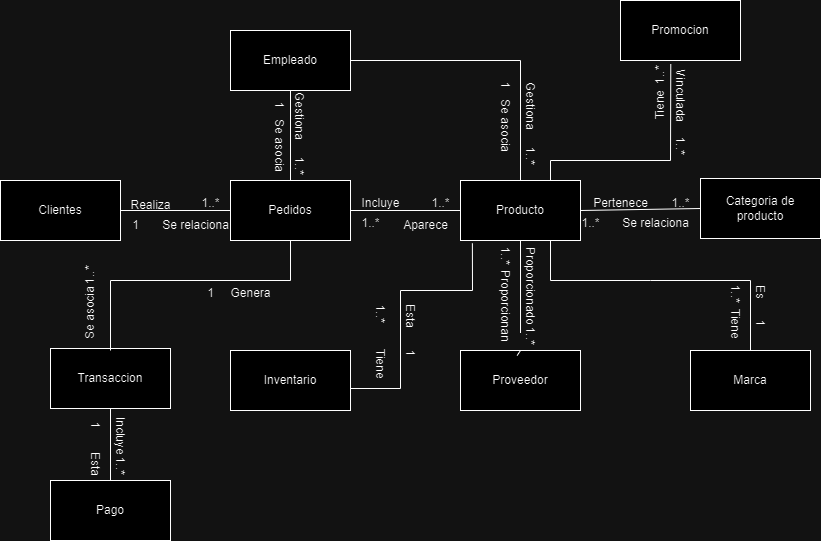

The diagram above was exported from draw.io. Its source (the exported page's mxGraphModel, read from the mxfile embedded in the PNG):
<mxGraphModel dx="837" dy="531" grid="1" gridSize="10" guides="1" tooltips="1" connect="1" arrows="1" fold="1" page="1" pageScale="1" pageWidth="827" pageHeight="1169" math="0" shadow="0">
  <root>
    <mxCell id="0" />
    <mxCell id="1" parent="0" />
    <mxCell id="49YFd2BW0Csst5MV1yg0-1" value="Clientes" style="rounded=0;whiteSpace=wrap;html=1;" parent="1" vertex="1">
      <mxGeometry x="80" y="220" width="120" height="60" as="geometry" />
    </mxCell>
    <mxCell id="49YFd2BW0Csst5MV1yg0-2" value="Pedidos" style="rounded=0;whiteSpace=wrap;html=1;" parent="1" vertex="1">
      <mxGeometry x="310" y="220" width="120" height="60" as="geometry" />
    </mxCell>
    <mxCell id="49YFd2BW0Csst5MV1yg0-3" value="" style="endArrow=none;html=1;rounded=0;entryX=1;entryY=0.5;entryDx=0;entryDy=0;exitX=0;exitY=0.5;exitDx=0;exitDy=0;" parent="1" source="49YFd2BW0Csst5MV1yg0-2" target="49YFd2BW0Csst5MV1yg0-1" edge="1">
      <mxGeometry width="50" height="50" relative="1" as="geometry">
        <mxPoint x="360" y="280" as="sourcePoint" />
        <mxPoint x="410" y="230" as="targetPoint" />
        <Array as="points" />
      </mxGeometry>
    </mxCell>
    <mxCell id="49YFd2BW0Csst5MV1yg0-4" value="Realiza" style="text;html=1;align=center;verticalAlign=middle;resizable=0;points=[];autosize=1;strokeColor=none;fillColor=none;" parent="1" vertex="1">
      <mxGeometry x="200" y="230" width="60" height="30" as="geometry" />
    </mxCell>
    <mxCell id="49YFd2BW0Csst5MV1yg0-5" value="1..*" style="text;html=1;align=center;verticalAlign=middle;resizable=0;points=[];autosize=1;strokeColor=none;fillColor=none;" parent="1" vertex="1">
      <mxGeometry x="270" y="228" width="40" height="30" as="geometry" />
    </mxCell>
    <mxCell id="49YFd2BW0Csst5MV1yg0-6" value="Se relaciona" style="text;html=1;align=center;verticalAlign=middle;resizable=0;points=[];autosize=1;strokeColor=none;fillColor=none;" parent="1" vertex="1">
      <mxGeometry x="230" y="250" width="90" height="30" as="geometry" />
    </mxCell>
    <mxCell id="49YFd2BW0Csst5MV1yg0-7" value="1" style="text;html=1;align=center;verticalAlign=middle;resizable=0;points=[];autosize=1;strokeColor=none;fillColor=none;" parent="1" vertex="1">
      <mxGeometry x="200" y="250" width="30" height="30" as="geometry" />
    </mxCell>
    <mxCell id="49YFd2BW0Csst5MV1yg0-8" value="Producto" style="rounded=0;whiteSpace=wrap;html=1;" parent="1" vertex="1">
      <mxGeometry x="540" y="220" width="120" height="60" as="geometry" />
    </mxCell>
    <mxCell id="49YFd2BW0Csst5MV1yg0-9" value="" style="endArrow=none;html=1;rounded=0;exitX=1;exitY=0.5;exitDx=0;exitDy=0;entryX=0;entryY=0.5;entryDx=0;entryDy=0;" parent="1" source="49YFd2BW0Csst5MV1yg0-2" target="49YFd2BW0Csst5MV1yg0-8" edge="1">
      <mxGeometry width="50" height="50" relative="1" as="geometry">
        <mxPoint x="470" y="300" as="sourcePoint" />
        <mxPoint x="520" y="250" as="targetPoint" />
      </mxGeometry>
    </mxCell>
    <mxCell id="49YFd2BW0Csst5MV1yg0-10" value="Incluye" style="text;html=1;align=center;verticalAlign=middle;resizable=0;points=[];autosize=1;strokeColor=none;fillColor=none;" parent="1" vertex="1">
      <mxGeometry x="430" y="228" width="60" height="30" as="geometry" />
    </mxCell>
    <mxCell id="49YFd2BW0Csst5MV1yg0-11" value="1..*" style="text;html=1;align=center;verticalAlign=middle;resizable=0;points=[];autosize=1;strokeColor=none;fillColor=none;" parent="1" vertex="1">
      <mxGeometry x="500" y="228" width="40" height="30" as="geometry" />
    </mxCell>
    <mxCell id="49YFd2BW0Csst5MV1yg0-12" value="Aparece" style="text;html=1;align=center;verticalAlign=middle;resizable=0;points=[];autosize=1;strokeColor=none;fillColor=none;" parent="1" vertex="1">
      <mxGeometry x="470" y="250" width="70" height="30" as="geometry" />
    </mxCell>
    <mxCell id="49YFd2BW0Csst5MV1yg0-13" value="1..*" style="text;html=1;align=center;verticalAlign=middle;resizable=0;points=[];autosize=1;strokeColor=none;fillColor=none;" parent="1" vertex="1">
      <mxGeometry x="430" y="248" width="40" height="30" as="geometry" />
    </mxCell>
    <mxCell id="49YFd2BW0Csst5MV1yg0-14" value="Proveedor" style="rounded=0;whiteSpace=wrap;html=1;" parent="1" vertex="1">
      <mxGeometry x="540" y="390" width="120" height="60" as="geometry" />
    </mxCell>
    <mxCell id="49YFd2BW0Csst5MV1yg0-15" value="" style="endArrow=none;html=1;rounded=0;exitX=0.975;exitY=0.833;exitDx=0;exitDy=0;exitPerimeter=0;" parent="1" source="49YFd2BW0Csst5MV1yg0-16" edge="1">
      <mxGeometry width="50" height="50" relative="1" as="geometry">
        <mxPoint x="550" y="330" as="sourcePoint" />
        <mxPoint x="600" y="280" as="targetPoint" />
      </mxGeometry>
    </mxCell>
    <mxCell id="kNiERHr1nqQZtA3BSKLZ-2" value="" style="endArrow=none;html=1;rounded=0;exitX=0.5;exitY=0;exitDx=0;exitDy=0;" edge="1" parent="1" source="49YFd2BW0Csst5MV1yg0-14" target="kNiERHr1nqQZtA3BSKLZ-1">
      <mxGeometry width="50" height="50" relative="1" as="geometry">
        <mxPoint x="600" y="390" as="sourcePoint" />
        <mxPoint x="600" y="280" as="targetPoint" />
      </mxGeometry>
    </mxCell>
    <mxCell id="kNiERHr1nqQZtA3BSKLZ-1" value="1..*" style="text;html=1;align=center;verticalAlign=middle;resizable=0;points=[];autosize=1;strokeColor=none;fillColor=none;rotation=90;" vertex="1" parent="1">
      <mxGeometry x="590" y="360" width="40" height="30" as="geometry" />
    </mxCell>
    <mxCell id="49YFd2BW0Csst5MV1yg0-16" value="Proporcionado" style="text;html=1;align=center;verticalAlign=middle;resizable=0;points=[];autosize=1;strokeColor=none;fillColor=none;rotation=90;" parent="1" vertex="1">
      <mxGeometry x="560" y="310" width="100" height="30" as="geometry" />
    </mxCell>
    <mxCell id="kNiERHr1nqQZtA3BSKLZ-4" value="Proporcionan" style="text;html=1;align=center;verticalAlign=middle;resizable=0;points=[];autosize=1;strokeColor=none;fillColor=none;rotation=90;" vertex="1" parent="1">
      <mxGeometry x="540" y="330" width="90" height="30" as="geometry" />
    </mxCell>
    <mxCell id="kNiERHr1nqQZtA3BSKLZ-5" value="1..*" style="text;html=1;align=center;verticalAlign=middle;resizable=0;points=[];autosize=1;strokeColor=none;fillColor=none;rotation=90;" vertex="1" parent="1">
      <mxGeometry x="565" y="280" width="40" height="30" as="geometry" />
    </mxCell>
    <mxCell id="kNiERHr1nqQZtA3BSKLZ-6" value="Empleado" style="rounded=0;whiteSpace=wrap;html=1;" vertex="1" parent="1">
      <mxGeometry x="310" y="70" width="120" height="60" as="geometry" />
    </mxCell>
    <mxCell id="kNiERHr1nqQZtA3BSKLZ-7" value="" style="endArrow=none;html=1;rounded=0;exitX=0.5;exitY=0;exitDx=0;exitDy=0;entryX=0.5;entryY=1;entryDx=0;entryDy=0;" edge="1" parent="1" source="49YFd2BW0Csst5MV1yg0-2" target="kNiERHr1nqQZtA3BSKLZ-6">
      <mxGeometry width="50" height="50" relative="1" as="geometry">
        <mxPoint x="550" y="200" as="sourcePoint" />
        <mxPoint x="600" y="150" as="targetPoint" />
      </mxGeometry>
    </mxCell>
    <mxCell id="kNiERHr1nqQZtA3BSKLZ-8" value="Gestiona" style="text;html=1;align=center;verticalAlign=middle;resizable=0;points=[];autosize=1;strokeColor=none;fillColor=none;rotation=90;" vertex="1" parent="1">
      <mxGeometry x="344" y="140" width="70" height="30" as="geometry" />
    </mxCell>
    <mxCell id="kNiERHr1nqQZtA3BSKLZ-9" value="1..*" style="text;html=1;align=center;verticalAlign=middle;resizable=0;points=[];autosize=1;strokeColor=none;fillColor=none;rotation=90;" vertex="1" parent="1">
      <mxGeometry x="359" y="190" width="40" height="30" as="geometry" />
    </mxCell>
    <mxCell id="kNiERHr1nqQZtA3BSKLZ-10" value="Se asocia" style="text;html=1;align=center;verticalAlign=middle;resizable=0;points=[];autosize=1;strokeColor=none;fillColor=none;rotation=90;" vertex="1" parent="1">
      <mxGeometry x="319" y="170" width="80" height="30" as="geometry" />
    </mxCell>
    <mxCell id="kNiERHr1nqQZtA3BSKLZ-11" value="1" style="text;html=1;align=center;verticalAlign=middle;resizable=0;points=[];autosize=1;strokeColor=none;fillColor=none;rotation=90;" vertex="1" parent="1">
      <mxGeometry x="344" y="130" width="30" height="30" as="geometry" />
    </mxCell>
    <mxCell id="kNiERHr1nqQZtA3BSKLZ-12" value="" style="endArrow=none;html=1;rounded=0;exitX=0.5;exitY=0;exitDx=0;exitDy=0;" edge="1" parent="1" source="49YFd2BW0Csst5MV1yg0-8">
      <mxGeometry width="50" height="50" relative="1" as="geometry">
        <mxPoint x="380" y="150" as="sourcePoint" />
        <mxPoint x="430" y="100" as="targetPoint" />
        <Array as="points">
          <mxPoint x="600" y="100" />
        </Array>
      </mxGeometry>
    </mxCell>
    <mxCell id="kNiERHr1nqQZtA3BSKLZ-13" value="Gestiona" style="text;html=1;align=center;verticalAlign=middle;resizable=0;points=[];autosize=1;strokeColor=none;fillColor=none;rotation=90;" vertex="1" parent="1">
      <mxGeometry x="575" y="130" width="70" height="30" as="geometry" />
    </mxCell>
    <mxCell id="kNiERHr1nqQZtA3BSKLZ-14" value="1..*" style="text;html=1;align=center;verticalAlign=middle;resizable=0;points=[];autosize=1;strokeColor=none;fillColor=none;rotation=90;" vertex="1" parent="1">
      <mxGeometry x="590" y="180" width="40" height="30" as="geometry" />
    </mxCell>
    <mxCell id="kNiERHr1nqQZtA3BSKLZ-15" value="Se asocia" style="text;html=1;align=center;verticalAlign=middle;resizable=0;points=[];autosize=1;strokeColor=none;fillColor=none;rotation=90;" vertex="1" parent="1">
      <mxGeometry x="545" y="150" width="80" height="30" as="geometry" />
    </mxCell>
    <mxCell id="kNiERHr1nqQZtA3BSKLZ-16" value="1" style="text;html=1;align=center;verticalAlign=middle;resizable=0;points=[];autosize=1;strokeColor=none;fillColor=none;rotation=90;" vertex="1" parent="1">
      <mxGeometry x="570" y="110" width="30" height="30" as="geometry" />
    </mxCell>
    <mxCell id="kNiERHr1nqQZtA3BSKLZ-18" value="Categoria de producto" style="rounded=0;whiteSpace=wrap;html=1;" vertex="1" parent="1">
      <mxGeometry x="780" y="218" width="120" height="60" as="geometry" />
    </mxCell>
    <mxCell id="kNiERHr1nqQZtA3BSKLZ-19" value="" style="endArrow=none;html=1;rounded=0;exitX=1;exitY=0.5;exitDx=0;exitDy=0;entryX=0;entryY=0.5;entryDx=0;entryDy=0;" edge="1" parent="1" source="49YFd2BW0Csst5MV1yg0-8" target="kNiERHr1nqQZtA3BSKLZ-18">
      <mxGeometry width="50" height="50" relative="1" as="geometry">
        <mxPoint x="710" y="298" as="sourcePoint" />
        <mxPoint x="760" y="248" as="targetPoint" />
      </mxGeometry>
    </mxCell>
    <mxCell id="kNiERHr1nqQZtA3BSKLZ-20" value="Pertenece" style="text;html=1;align=center;verticalAlign=middle;resizable=0;points=[];autosize=1;strokeColor=none;fillColor=none;" vertex="1" parent="1">
      <mxGeometry x="660" y="228" width="80" height="30" as="geometry" />
    </mxCell>
    <mxCell id="kNiERHr1nqQZtA3BSKLZ-21" value="1..*" style="text;html=1;align=center;verticalAlign=middle;resizable=0;points=[];autosize=1;strokeColor=none;fillColor=none;" vertex="1" parent="1">
      <mxGeometry x="740" y="228" width="40" height="30" as="geometry" />
    </mxCell>
    <mxCell id="kNiERHr1nqQZtA3BSKLZ-22" value="Se relaciona" style="text;html=1;align=center;verticalAlign=middle;resizable=0;points=[];autosize=1;strokeColor=none;fillColor=none;" vertex="1" parent="1">
      <mxGeometry x="690" y="248" width="90" height="30" as="geometry" />
    </mxCell>
    <mxCell id="kNiERHr1nqQZtA3BSKLZ-23" value="1..*" style="text;html=1;align=center;verticalAlign=middle;resizable=0;points=[];autosize=1;strokeColor=none;fillColor=none;" vertex="1" parent="1">
      <mxGeometry x="650" y="248" width="40" height="30" as="geometry" />
    </mxCell>
    <mxCell id="kNiERHr1nqQZtA3BSKLZ-24" value="Marca" style="rounded=0;whiteSpace=wrap;html=1;" vertex="1" parent="1">
      <mxGeometry x="770" y="390" width="120" height="60" as="geometry" />
    </mxCell>
    <mxCell id="kNiERHr1nqQZtA3BSKLZ-25" value="" style="endArrow=none;html=1;rounded=0;entryX=0.75;entryY=1;entryDx=0;entryDy=0;exitX=0.5;exitY=0;exitDx=0;exitDy=0;" edge="1" parent="1" source="kNiERHr1nqQZtA3BSKLZ-24" target="49YFd2BW0Csst5MV1yg0-8">
      <mxGeometry width="50" height="50" relative="1" as="geometry">
        <mxPoint x="680" y="360" as="sourcePoint" />
        <mxPoint x="730" y="310" as="targetPoint" />
        <Array as="points">
          <mxPoint x="830" y="320" />
          <mxPoint x="730" y="320" />
          <mxPoint x="630" y="320" />
        </Array>
      </mxGeometry>
    </mxCell>
    <mxCell id="kNiERHr1nqQZtA3BSKLZ-26" value="Es&amp;nbsp;" style="text;html=1;align=center;verticalAlign=middle;resizable=0;points=[];autosize=1;strokeColor=none;fillColor=none;rotation=90;" vertex="1" parent="1">
      <mxGeometry x="820" y="318" width="40" height="30" as="geometry" />
    </mxCell>
    <mxCell id="kNiERHr1nqQZtA3BSKLZ-27" value="1" style="text;html=1;align=center;verticalAlign=middle;resizable=0;points=[];autosize=1;strokeColor=none;fillColor=none;rotation=90;" vertex="1" parent="1">
      <mxGeometry x="825" y="348" width="30" height="30" as="geometry" />
    </mxCell>
    <mxCell id="kNiERHr1nqQZtA3BSKLZ-28" value="Tiene" style="text;html=1;align=center;verticalAlign=middle;resizable=0;points=[];autosize=1;strokeColor=none;fillColor=none;rotation=90;" vertex="1" parent="1">
      <mxGeometry x="790" y="348" width="50" height="30" as="geometry" />
    </mxCell>
    <mxCell id="kNiERHr1nqQZtA3BSKLZ-29" value="1..*" style="text;html=1;align=center;verticalAlign=middle;resizable=0;points=[];autosize=1;strokeColor=none;fillColor=none;rotation=90;" vertex="1" parent="1">
      <mxGeometry x="795" y="318" width="40" height="30" as="geometry" />
    </mxCell>
    <mxCell id="kNiERHr1nqQZtA3BSKLZ-30" value="Promocion" style="rounded=0;whiteSpace=wrap;html=1;" vertex="1" parent="1">
      <mxGeometry x="700" y="40" width="120" height="60" as="geometry" />
    </mxCell>
    <mxCell id="kNiERHr1nqQZtA3BSKLZ-31" value="" style="endArrow=none;html=1;rounded=0;exitX=0.75;exitY=0;exitDx=0;exitDy=0;entryX=0.419;entryY=1.061;entryDx=0;entryDy=0;entryPerimeter=0;" edge="1" parent="1" source="49YFd2BW0Csst5MV1yg0-8" target="kNiERHr1nqQZtA3BSKLZ-30">
      <mxGeometry width="50" height="50" relative="1" as="geometry">
        <mxPoint x="700" y="180" as="sourcePoint" />
        <mxPoint x="750" y="130" as="targetPoint" />
        <Array as="points">
          <mxPoint x="630" y="200" />
          <mxPoint x="750" y="200" />
        </Array>
      </mxGeometry>
    </mxCell>
    <mxCell id="kNiERHr1nqQZtA3BSKLZ-32" value="Tiene" style="text;html=1;align=center;verticalAlign=middle;resizable=0;points=[];autosize=1;strokeColor=none;fillColor=none;rotation=270;" vertex="1" parent="1">
      <mxGeometry x="715" y="130" width="50" height="30" as="geometry" />
    </mxCell>
    <mxCell id="kNiERHr1nqQZtA3BSKLZ-33" value="1..*" style="text;html=1;align=center;verticalAlign=middle;resizable=0;points=[];autosize=1;strokeColor=none;fillColor=none;rotation=270;" vertex="1" parent="1">
      <mxGeometry x="720" y="100" width="40" height="30" as="geometry" />
    </mxCell>
    <mxCell id="kNiERHr1nqQZtA3BSKLZ-34" value="Vinculada" style="text;html=1;align=center;verticalAlign=middle;resizable=0;points=[];autosize=1;strokeColor=none;fillColor=none;rotation=90;" vertex="1" parent="1">
      <mxGeometry x="720" y="120" width="80" height="30" as="geometry" />
    </mxCell>
    <mxCell id="kNiERHr1nqQZtA3BSKLZ-35" value="1..*" style="text;html=1;align=center;verticalAlign=middle;resizable=0;points=[];autosize=1;strokeColor=none;fillColor=none;rotation=90;" vertex="1" parent="1">
      <mxGeometry x="740" y="170" width="40" height="30" as="geometry" />
    </mxCell>
    <mxCell id="kNiERHr1nqQZtA3BSKLZ-36" value="Inventario" style="rounded=0;whiteSpace=wrap;html=1;" vertex="1" parent="1">
      <mxGeometry x="310" y="390" width="120" height="60" as="geometry" />
    </mxCell>
    <mxCell id="kNiERHr1nqQZtA3BSKLZ-37" value="" style="endArrow=none;html=1;rounded=0;entryX=0.099;entryY=1.047;entryDx=0;entryDy=0;entryPerimeter=0;" edge="1" parent="1" target="49YFd2BW0Csst5MV1yg0-8">
      <mxGeometry width="50" height="50" relative="1" as="geometry">
        <mxPoint x="430" y="428" as="sourcePoint" />
        <mxPoint x="480" y="378" as="targetPoint" />
        <Array as="points">
          <mxPoint x="480" y="428" />
          <mxPoint x="480" y="330" />
          <mxPoint x="552" y="330" />
        </Array>
      </mxGeometry>
    </mxCell>
    <mxCell id="kNiERHr1nqQZtA3BSKLZ-38" value="Esta" style="text;html=1;align=center;verticalAlign=middle;resizable=0;points=[];autosize=1;strokeColor=none;fillColor=none;rotation=90;" vertex="1" parent="1">
      <mxGeometry x="465" y="340" width="50" height="30" as="geometry" />
    </mxCell>
    <mxCell id="kNiERHr1nqQZtA3BSKLZ-39" value="1" style="text;html=1;align=center;verticalAlign=middle;resizable=0;points=[];autosize=1;strokeColor=none;fillColor=none;rotation=90;" vertex="1" parent="1">
      <mxGeometry x="475" y="378" width="30" height="30" as="geometry" />
    </mxCell>
    <mxCell id="kNiERHr1nqQZtA3BSKLZ-40" value="Tiene" style="text;html=1;align=center;verticalAlign=middle;resizable=0;points=[];autosize=1;strokeColor=none;fillColor=none;rotation=90;" vertex="1" parent="1">
      <mxGeometry x="435" y="388" width="50" height="30" as="geometry" />
    </mxCell>
    <mxCell id="kNiERHr1nqQZtA3BSKLZ-41" value="1..*" style="text;html=1;align=center;verticalAlign=middle;resizable=0;points=[];autosize=1;strokeColor=none;fillColor=none;rotation=90;" vertex="1" parent="1">
      <mxGeometry x="440" y="338" width="40" height="30" as="geometry" />
    </mxCell>
    <mxCell id="kNiERHr1nqQZtA3BSKLZ-42" value="Transaccion" style="rounded=0;whiteSpace=wrap;html=1;" vertex="1" parent="1">
      <mxGeometry x="130" y="388" width="120" height="60" as="geometry" />
    </mxCell>
    <mxCell id="kNiERHr1nqQZtA3BSKLZ-43" value="" style="endArrow=none;html=1;rounded=0;entryX=0.5;entryY=1;entryDx=0;entryDy=0;" edge="1" parent="1" target="49YFd2BW0Csst5MV1yg0-2">
      <mxGeometry width="50" height="50" relative="1" as="geometry">
        <mxPoint x="190" y="390" as="sourcePoint" />
        <mxPoint x="240" y="340" as="targetPoint" />
        <Array as="points">
          <mxPoint x="190" y="320" />
          <mxPoint x="370" y="320" />
        </Array>
      </mxGeometry>
    </mxCell>
    <mxCell id="kNiERHr1nqQZtA3BSKLZ-44" value="Genera" style="text;html=1;align=center;verticalAlign=middle;resizable=0;points=[];autosize=1;strokeColor=none;fillColor=none;" vertex="1" parent="1">
      <mxGeometry x="300" y="318" width="60" height="30" as="geometry" />
    </mxCell>
    <mxCell id="kNiERHr1nqQZtA3BSKLZ-45" value="1" style="text;html=1;align=center;verticalAlign=middle;resizable=0;points=[];autosize=1;strokeColor=none;fillColor=none;" vertex="1" parent="1">
      <mxGeometry x="275" y="318" width="30" height="30" as="geometry" />
    </mxCell>
    <mxCell id="kNiERHr1nqQZtA3BSKLZ-46" value="Se asocia" style="text;html=1;align=center;verticalAlign=middle;resizable=0;points=[];autosize=1;strokeColor=none;fillColor=none;rotation=270;" vertex="1" parent="1">
      <mxGeometry x="130" y="338" width="80" height="30" as="geometry" />
    </mxCell>
    <mxCell id="kNiERHr1nqQZtA3BSKLZ-47" value="1..*" style="text;html=1;align=center;verticalAlign=middle;resizable=0;points=[];autosize=1;strokeColor=none;fillColor=none;rotation=270;" vertex="1" parent="1">
      <mxGeometry x="150" y="300" width="40" height="30" as="geometry" />
    </mxCell>
    <mxCell id="kNiERHr1nqQZtA3BSKLZ-48" value="Pago" style="rounded=0;whiteSpace=wrap;html=1;" vertex="1" parent="1">
      <mxGeometry x="130" y="520" width="120" height="60" as="geometry" />
    </mxCell>
    <mxCell id="kNiERHr1nqQZtA3BSKLZ-49" value="" style="endArrow=none;html=1;rounded=0;exitX=0.5;exitY=0;exitDx=0;exitDy=0;" edge="1" parent="1" source="kNiERHr1nqQZtA3BSKLZ-48">
      <mxGeometry width="50" height="50" relative="1" as="geometry">
        <mxPoint x="140" y="498" as="sourcePoint" />
        <mxPoint x="190" y="448" as="targetPoint" />
      </mxGeometry>
    </mxCell>
    <mxCell id="kNiERHr1nqQZtA3BSKLZ-50" value="Incluye" style="text;html=1;align=center;verticalAlign=middle;resizable=0;points=[];autosize=1;strokeColor=none;fillColor=none;rotation=90;" vertex="1" parent="1">
      <mxGeometry x="170" y="460" width="60" height="30" as="geometry" />
    </mxCell>
    <mxCell id="kNiERHr1nqQZtA3BSKLZ-51" value="1..*" style="text;html=1;align=center;verticalAlign=middle;resizable=0;points=[];autosize=1;strokeColor=none;fillColor=none;rotation=90;" vertex="1" parent="1">
      <mxGeometry x="180" y="490" width="40" height="30" as="geometry" />
    </mxCell>
    <mxCell id="kNiERHr1nqQZtA3BSKLZ-52" value="Esta" style="text;html=1;align=center;verticalAlign=middle;resizable=0;points=[];autosize=1;strokeColor=none;fillColor=none;rotation=90;" vertex="1" parent="1">
      <mxGeometry x="150" y="488" width="50" height="30" as="geometry" />
    </mxCell>
    <mxCell id="kNiERHr1nqQZtA3BSKLZ-53" value="1" style="text;html=1;align=center;verticalAlign=middle;resizable=0;points=[];autosize=1;strokeColor=none;fillColor=none;rotation=90;" vertex="1" parent="1">
      <mxGeometry x="160" y="450" width="30" height="30" as="geometry" />
    </mxCell>
  </root>
</mxGraphModel>